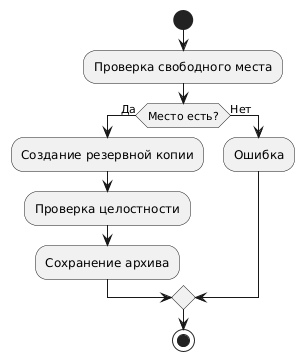

The diagram above was rendered by PlantUML. Its source (embedded in the PNG):
@startuml
start
:Проверка свободного места;
if (Место есть?) then (Да)
  :Создание резервной копии;
  :Проверка целостности;
  :Сохранение архива;
else (Нет)
  :Ошибка;
endif
stop
@enduml